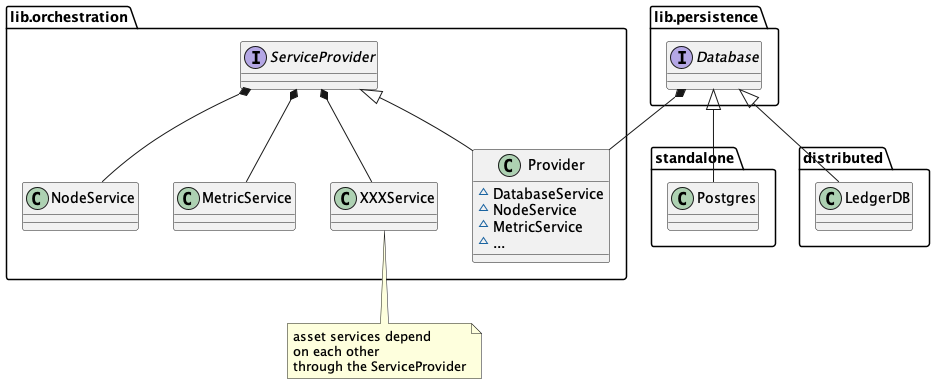

The diagram above was rendered by PlantUML. Its source (embedded in the PNG):
@startuml

interface lib.persistence.Database
lib.persistence.Database <|-- standalone.Postgres
lib.persistence.Database <|-- distributed.LedgerDB

lib.persistence.Database *-- lib.orchestration.Provider
interface lib.orchestration.ServiceProvider
class lib.orchestration.Provider {
  ~DatabaseService
  ~NodeService
  ~MetricService
  ~...
}
lib.orchestration.ServiceProvider <|-- lib.orchestration.Provider

lib.orchestration.ServiceProvider *-- lib.orchestration.NodeService
lib.orchestration.ServiceProvider *-- lib.orchestration.MetricService
lib.orchestration.ServiceProvider *-- lib.orchestration.XXXService
note bottom
asset services depend
on each other
through the ServiceProvider
end note

@enduml